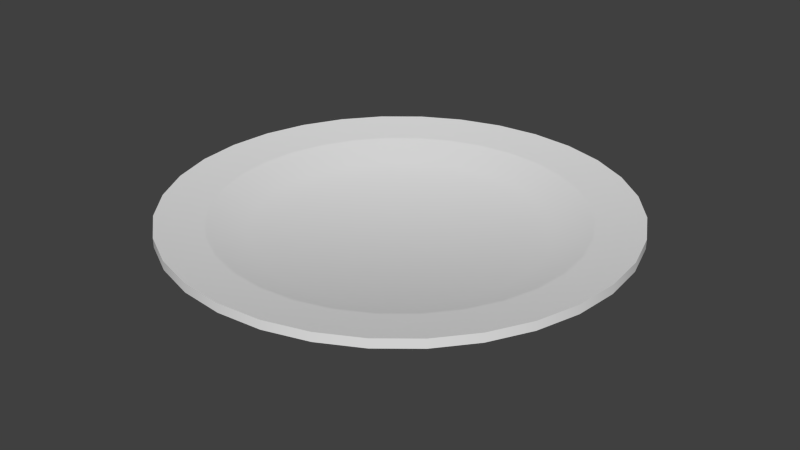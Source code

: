 # Source: Dish.blend  (saved by Blender 2.76.0; exported with 4.5.12 LTS)
import bpy
from mathutils import Matrix  # noqa: F401  (used for matrix-valued properties, if any)

bpy.ops.wm.read_factory_settings(use_empty=True)
scene = bpy.context.scene
scene.name = 'Scene'

# ---- collections
col_collection_1 = bpy.data.collections.new('Collection 1'); scene.collection.children.link(col_collection_1)

# ---- materials (node trees are filled in below, after node groups)
mat_plateoutside = bpy.data.materials.new('PlateOutside')
mat_plateoutside.alpha_threshold = 0.0
mat_plateoutside.use_transparent_shadow = False
mat_plateoutside.roughness = 0.5
mat_platering = bpy.data.materials.new('PlateRing')
mat_platering.alpha_threshold = 0.0
mat_platering.use_transparent_shadow = False
mat_platering.roughness = 0.5

# ---- material node trees

# ---- world
world_world = bpy.data.worlds.new('World'); scene.world = world_world
world_world.color = (0.05088, 0.05088, 0.05088)
world_world.use_sun_shadow = False
world_world.sun_shadow_jitter_overblur = 0.0
world_world.cycles.sampling_method = 'MANUAL'
world_world.cycles.sample_map_resolution = 256

# ---- meshes
me_circle = bpy.data.meshes.new('Circle')
me_circle.from_pydata([(-6.527e-09, 0.5354, 0.0), (-0.1044, 0.5251, 0.0), (-0.2049, 0.4946, 0.0), (-0.2974, 0.4451, 0.0), (-0.3786, 0.3786, 0.0), (-0.4451, 0.2974, 0.0), (-0.4946, 0.2049, 0.0), (-0.5251, 0.1044, 0.0), (-0.5354, 1.793e-07, 0.0), (-0.5251, -0.1044, 0.0), (-0.4946, -0.2049, 0.0), (-0.4451, -0.2974, 0.0), (-0.3786, -0.3786, 0.0), (-0.2974, -0.4451, 0.0), (-0.2049, -0.4946, 0.0), (-0.1044, -0.5251, 0.0), (1.679e-07, -0.5354, 0.0), (0.1044, -0.5251, 0.0), (0.2049, -0.4946, 0.0), (0.2974, -0.4451, 0.0), (0.3786, -0.3786, 0.0), (0.4451, -0.2974, 0.0), (0.4946, -0.2049, 0.0), (0.5251, -0.1044, 0.0), (0.5354, 6.558e-07, 0.0), (0.5251, 0.1044, 0.0), (0.4946, 0.2049, 0.0), (0.4451, 0.2974, 0.0), (0.3786, 0.3786, 0.0), (0.2974, 0.4451, 0.0), (0.2049, 0.4946, 0.0), (0.1044, 0.5251, 0.0), (-1.111e-08, 0.4993, 0.0), (-0.09742, 0.4897, 0.0), (-0.1911, 0.4613, 0.0), (-0.2774, 0.4152, 0.0), (-0.3531, 0.3531, 0.0), (-0.4152, 0.2774, 0.0), (-0.4613, 0.1911, 0.0), (-0.4897, 0.09742, 0.0), (-0.4993, 1.88e-07, 0.0), (-0.4897, -0.09742, 0.0), (-0.4613, -0.1911, 0.0), (-0.4152, -0.2774, 0.0), (-0.3531, -0.3531, 0.0), (-0.2774, -0.4152, 0.0), (-0.1911, -0.4613, 0.0), (-0.09742, -0.4897, 0.0), (1.516e-07, -0.4993, 0.0), (0.09742, -0.4897, 0.0), (0.1911, -0.4613, 0.0), (0.2774, -0.4152, 0.0), (0.3531, -0.3531, 0.0), (0.4152, -0.2774, 0.0), (0.4613, -0.1911, 0.0), (0.4897, -0.09741, 0.0), (0.4993, 6.324e-07, 0.0), (0.4897, 0.09742, 0.0), (0.4613, 0.1911, 0.0), (0.4152, 0.2774, 0.0), (0.3531, 0.3531, 0.0), (0.2774, 0.4152, 0.0), (0.1911, 0.4613, 0.0), (0.09741, 0.4897, 0.0), (-1.264e-08, 0.4885, 0.03423), (-0.0953, 0.4791, 0.03423), (-0.1869, 0.4513, 0.03423), (-0.2714, 0.4062, 0.03423), (-0.3454, 0.3454, 0.03423), (-0.4062, 0.2714, 0.03423), (-0.4513, 0.1869, 0.03423), (-0.4791, 0.0953, 0.03423), (-0.4885, 1.906e-07, 0.03423), (-0.4791, -0.0953, 0.03423), (-0.4513, -0.1869, 0.03423), (-0.4062, -0.2714, 0.03423), (-0.3454, -0.3454, 0.03423), (-0.2714, -0.4062, 0.03423), (-0.1869, -0.4513, 0.03423), (-0.0953, -0.4791, 0.03423), (1.465e-07, -0.4885, 0.03423), (0.0953, -0.4791, 0.03423), (0.1869, -0.4513, 0.03423), (0.2714, -0.4062, 0.03423), (0.3454, -0.3454, 0.03423), (0.4062, -0.2714, 0.03423), (0.4513, -0.1869, 0.03423), (0.4791, -0.0953, 0.03423), (0.4885, 6.255e-07, 0.03423), (0.4791, 0.0953, 0.03423), (0.4513, 0.1869, 0.03423), (0.4062, 0.2714, 0.03423), (0.3454, 0.3454, 0.03423), (0.2714, 0.4062, 0.03423), (0.1869, 0.4513, 0.03423), (0.0953, 0.4791, 0.03423), (-7.672e-08, 3.148e-07, 0.03423), (0.2127, 0.5135, 0.02749), (0.3088, 0.4622, 0.02749), (0.393, 0.393, 0.02749), (0.4622, 0.3088, 0.02749), (0.5135, 0.2127, 0.02749), (0.5452, 0.1084, 0.02749), (0.5558, 6.686e-07, 0.02749), (0.5452, -0.1084, 0.02749), (0.5135, -0.2127, 0.02749), (0.4622, -0.3088, 0.02749), (0.393, -0.393, 0.02749), (0.3088, -0.4622, 0.02749), (0.2127, -0.5135, 0.02749), (0.1084, -0.5452, 0.02749), (1.769e-07, -0.5558, 0.02749), (-0.1084, -0.5452, 0.02749), (-0.2127, -0.5135, 0.02749), (-0.3088, -0.4622, 0.02749), (-0.393, -0.393, 0.02749), (-0.4622, -0.3088, 0.02749), (-0.5135, -0.2127, 0.02749), (-0.5452, -0.1084, 0.02749), (-0.5558, 1.739e-07, 0.02749), (-0.5452, 0.1084, 0.02749), (-0.5135, 0.2127, 0.02749), (-0.4622, 0.3088, 0.02749), (-0.393, 0.393, 0.02749), (-0.3088, 0.4622, 0.02749), (-0.2127, 0.5135, 0.02749), (-0.1084, 0.5452, 0.02749), (-4.257e-09, 0.5558, 0.02749), (0.1084, 0.5452, 0.02749), (0.3855, 0.9307, 0.1367), (0.5597, 0.8376, 0.1367), (0.7124, 0.7124, 0.1367), (0.8376, 0.5597, 0.1367), (0.9307, 0.3855, 0.1367), (0.9881, 0.1965, 0.1367), (1.007, 9.615e-07, 0.1367), (0.9881, -0.1965, 0.1367), (0.9307, -0.3855, 0.1367), (0.8376, -0.5597, 0.1367), (0.7124, -0.7124, 0.1367), (0.5597, -0.8376, 0.1367), (0.3855, -0.9307, 0.1367), (0.1965, -0.9881, 0.1367), (3.688e-07, -1.007, 0.1367), (-0.1965, -0.9881, 0.1367), (-0.3855, -0.9307, 0.1367), (-0.5597, -0.8376, 0.1367), (-0.7124, -0.7124, 0.1367), (-0.8376, -0.5597, 0.1367), (-0.9307, -0.3855, 0.1367), (-0.9881, -0.1965, 0.1367), (-1.007, 6.483e-08, 0.1367), (-0.9881, 0.1965, 0.1367), (-0.9307, 0.3855, 0.1367), (-0.8376, 0.5597, 0.1367), (-0.7124, 0.7124, 0.1367), (-0.5597, 0.8376, 0.1367), (-0.3855, 0.9307, 0.1367), (-0.1965, 0.9881, 0.1367), (4.051e-08, 1.007, 0.1367), (0.1965, 0.9881, 0.1367), (0.3855, 0.9307, 0.1773), (0.5597, 0.8376, 0.1773), (0.7124, 0.7124, 0.1773), (0.8376, 0.5597, 0.1773), (0.9307, 0.3855, 0.1773), (0.9881, 0.1965, 0.1773), (1.007, 9.615e-07, 0.1773), (0.9881, -0.1965, 0.1773), (0.9307, -0.3855, 0.1773), (0.8376, -0.5597, 0.1773), (0.7124, -0.7124, 0.1773), (0.5597, -0.8376, 0.1773), (0.3855, -0.9307, 0.1773), (0.1965, -0.9881, 0.1773), (3.688e-07, -1.007, 0.1773), (-0.1965, -0.9881, 0.1773), (-0.3855, -0.9307, 0.1773), (-0.5597, -0.8376, 0.1773), (-0.7124, -0.7124, 0.1773), (-0.8376, -0.5597, 0.1773), (-0.9307, -0.3855, 0.1773), (-0.9881, -0.1965, 0.1773), (-1.007, 6.483e-08, 0.1773), (-0.9881, 0.1965, 0.1773), (-0.9307, 0.3855, 0.1773), (-0.8376, 0.5597, 0.1773), (-0.7124, 0.7124, 0.1773), (-0.5597, 0.8376, 0.1773), (-0.3855, 0.9307, 0.1773), (-0.1965, 0.9881, 0.1773), (4.051e-08, 1.007, 0.1773), (0.1965, 0.9881, 0.1773), (0.3093, 0.7467, 0.1484), (0.4491, 0.6721, 0.1484), (0.5715, 0.5715, 0.1484), (0.6721, 0.4491, 0.1484), (0.7467, 0.3093, 0.1484), (0.7927, 0.1577, 0.1484), (0.8083, 8.413e-07, 0.1484), (0.7927, -0.1577, 0.1484), (0.7467, -0.3093, 0.1484), (0.6721, -0.4491, 0.1484), (0.5715, -0.5715, 0.1484), (0.4491, -0.6721, 0.1484), (0.3093, -0.7467, 0.1484), (0.1577, -0.7927, 0.1484), (3.044e-07, -0.8083, 0.1484), (-0.1577, -0.7927, 0.1484), (-0.3093, -0.7467, 0.1484), (-0.4491, -0.6721, 0.1484), (-0.5715, -0.5715, 0.1484), (-0.6721, -0.4491, 0.1484), (-0.7467, -0.3093, 0.1484), (-0.7927, -0.1577, 0.1484), (-0.8083, 1.218e-07, 0.1484), (-0.7927, 0.1577, 0.1484), (-0.7467, 0.3093, 0.1484), (-0.6721, 0.4491, 0.1484), (-0.5715, 0.5715, 0.1484), (-0.4491, 0.6721, 0.1484), (-0.3093, 0.7467, 0.1484), (-0.1577, 0.7927, 0.1484), (4.103e-08, 0.8083, 0.1484), (0.1577, 0.7927, 0.1484), (0.2418, 0.5839, 0.08754), (0.304, 0.7338, 0.1471), (0.4413, 0.6604, 0.1471), (0.5617, 0.5617, 0.1471), (0.6604, 0.4413, 0.1471), (0.7338, 0.304, 0.1471), (0.779, 0.155, 0.1471), (0.7943, 8.319e-07, 0.1471), (0.779, -0.155, 0.1471), (0.7338, -0.304, 0.1471), (0.6604, -0.4413, 0.1471), (0.5617, -0.5617, 0.1471), (0.4413, -0.6604, 0.1471), (0.304, -0.7338, 0.1471), (0.155, -0.779, 0.1471), (2.976e-07, -0.7943, 0.1471), (-0.155, -0.779, 0.1471), (-0.304, -0.7338, 0.1471), (-0.4413, -0.6604, 0.1471), (-0.5617, -0.5617, 0.1471), (-0.6604, -0.4413, 0.1471), (-0.7338, -0.304, 0.1471), (-0.779, -0.155, 0.1471), (-0.7943, 1.249e-07, 0.1471), (-0.779, 0.155, 0.1471), (-0.7338, 0.304, 0.1471), (-0.6604, 0.4413, 0.1471), (-0.5617, 0.5617, 0.1471), (-0.4413, 0.6604, 0.1471), (-0.304, 0.7338, 0.1471), (-0.155, 0.779, 0.1471), (3.878e-08, 0.7943, 0.1471), (0.155, 0.779, 0.1471), (0.3511, 0.5255, 0.08754), (0.4469, 0.4469, 0.08754), (0.5255, 0.3511, 0.08754), (0.5839, 0.2418, 0.08754), (0.6198, 0.1233, 0.08754), (0.632, 7.212e-07, 0.08754), (0.6198, -0.1233, 0.08754), (0.5839, -0.2418, 0.08754), (0.5255, -0.3511, 0.08754), (0.4469, -0.4469, 0.08754), (0.3511, -0.5255, 0.08754), (0.2418, -0.5839, 0.08754), (0.1233, -0.6198, 0.08754), (2.324e-07, -0.632, 0.08754), (-0.1233, -0.6198, 0.08754), (-0.2418, -0.5839, 0.08754), (-0.3511, -0.5255, 0.08754), (-0.4469, -0.4469, 0.08754), (-0.5255, -0.3511, 0.08754), (-0.5839, -0.2418, 0.08754), (-0.6198, -0.1233, 0.08754), (-0.632, 1.586e-07, 0.08754), (-0.6198, 0.1233, 0.08754), (-0.5839, 0.2418, 0.08754), (-0.5255, 0.3511, 0.08754), (-0.4469, 0.4469, 0.08754), (-0.3511, 0.5255, 0.08754), (-0.2418, 0.5839, 0.08754), (-0.1233, 0.6198, 0.08754), (2.647e-08, 0.632, 0.08754), (0.1233, 0.6198, 0.08754), (-2.342e-08, 2.859e-07, 0.07949), (3.647e-07, -0.9949, 0.1755), (-0.1941, -0.9758, 0.1755), (0.5527, 0.8272, 0.1755), (0.7035, 0.7035, 0.1755), (-0.3807, 0.9191, 0.1755), (-0.1941, 0.9758, 0.1755), (-0.3807, -0.9191, 0.1755), (0.8272, 0.5527, 0.1755), (4.055e-08, 0.9949, 0.1755), (-0.5527, -0.8272, 0.1755), (0.9191, 0.3807, 0.1755), (-0.7035, -0.7035, 0.1755), (0.9758, 0.1941, 0.1755), (-0.8272, -0.5527, 0.1755), (0.9949, 9.54e-07, 0.1755), (-0.9191, -0.3807, 0.1755), (0.9758, -0.1941, 0.1755), (-0.9758, -0.1941, 0.1755), (0.9191, -0.3807, 0.1755), (-0.9949, 6.842e-08, 0.1755), (0.8272, -0.5527, 0.1755), (-0.9758, 0.1941, 0.1755), (0.7035, -0.7035, 0.1755), (-0.9191, 0.3807, 0.1755), (0.5527, -0.8272, 0.1755), (-0.8272, 0.5527, 0.1755), (0.3807, -0.9191, 0.1755), (0.1941, 0.9758, 0.1755), (-0.7035, 0.7035, 0.1755), (0.1941, -0.9758, 0.1755), (0.3807, 0.9191, 0.1755), (-0.5527, 0.8272, 0.1755)], [], [(2, 1, 33, 34), (29, 28, 60, 61), (16, 15, 47, 48), (3, 2, 34, 35), (30, 29, 61, 62), (17, 16, 48, 49), (4, 3, 35, 36), (31, 30, 62, 63), (18, 17, 49, 50), (5, 4, 36, 37), (0, 31, 63, 32), (19, 18, 50, 51), (6, 5, 37, 38), (20, 19, 51, 52), (7, 6, 38, 39), (21, 20, 52, 53), (8, 7, 39, 40), (22, 21, 53, 54), (9, 8, 40, 41), (23, 22, 54, 55), (10, 9, 41, 42), (24, 23, 55, 56), (11, 10, 42, 43), (25, 24, 56, 57), (12, 11, 43, 44), (26, 25, 57, 58), (13, 12, 44, 45), (27, 26, 58, 59), (14, 13, 45, 46), (1, 0, 32, 33), (28, 27, 59, 60), (15, 14, 46, 47), (42, 41, 73, 74), (56, 55, 87, 88), (43, 42, 74, 75), (57, 56, 88, 89), (44, 43, 75, 76), (58, 57, 89, 90), (45, 44, 76, 77), (59, 58, 90, 91), (46, 45, 77, 78), (33, 32, 64, 65), (60, 59, 91, 92), (47, 46, 78, 79), (34, 33, 65, 66), (61, 60, 92, 93), (48, 47, 79, 80), (35, 34, 66, 67), (62, 61, 93, 94), (49, 48, 80, 81), (36, 35, 67, 68), (63, 62, 94, 95), (50, 49, 81, 82), (37, 36, 68, 69), (32, 63, 95, 64), (51, 50, 82, 83), (38, 37, 69, 70), (52, 51, 83, 84), (39, 38, 70, 71), (53, 52, 84, 85), (40, 39, 71, 72), (54, 53, 85, 86), (41, 40, 72, 73), (55, 54, 86, 87), (14, 15, 112, 113), (27, 28, 99, 100), (0, 1, 126, 127), (13, 14, 113, 114), (26, 27, 100, 101), (12, 13, 114, 115), (25, 26, 101, 102), (11, 12, 115, 116), (24, 25, 102, 103), (10, 11, 116, 117), (23, 24, 103, 104), (9, 10, 117, 118), (22, 23, 104, 105), (8, 9, 118, 119), (21, 22, 105, 106), (7, 8, 119, 120), (20, 21, 106, 107), (6, 7, 120, 121), (19, 20, 107, 108), (5, 6, 121, 122), (18, 19, 108, 109), (31, 0, 127, 128), (4, 5, 122, 123), (17, 18, 109, 110), (30, 31, 128, 97), (3, 4, 123, 124), (16, 17, 110, 111), (29, 30, 97, 98), (2, 3, 124, 125), (15, 16, 111, 112), (28, 29, 98, 99), (1, 2, 125, 126), (77, 76, 96), (91, 90, 96), (78, 77, 96), (65, 64, 96), (92, 91, 96), (79, 78, 96), (66, 65, 96), (93, 92, 96), (80, 79, 96), (67, 66, 96), (94, 93, 96), (81, 80, 96), (68, 67, 96), (95, 94, 96), (82, 81, 96), (69, 68, 96), (64, 95, 96), (83, 82, 96), (70, 69, 96), (84, 83, 96), (71, 70, 96), (85, 84, 96), (72, 71, 96), (86, 85, 96), (73, 72, 96), (87, 86, 96), (74, 73, 96), (88, 87, 96), (75, 74, 96), (89, 88, 96), (76, 75, 96), (90, 89, 96), (106, 105, 137, 138), (120, 119, 151, 152), (107, 106, 138, 139), (121, 120, 152, 153), (108, 107, 139, 140), (128, 127, 159, 160), (122, 121, 153, 154), (109, 108, 140, 141), (97, 128, 160, 129), (123, 122, 154, 155), (110, 109, 141, 142), (98, 97, 129, 130), (124, 123, 155, 156), (111, 110, 142, 143), (99, 98, 130, 131), (125, 124, 156, 157), (112, 111, 143, 144), (100, 99, 131, 132), (126, 125, 157, 158), (113, 112, 144, 145), (101, 100, 132, 133), (127, 126, 158, 159), (114, 113, 145, 146), (115, 114, 146, 147), (102, 101, 133, 134), (116, 115, 147, 148), (103, 102, 134, 135), (117, 116, 148, 149), (104, 103, 135, 136), (118, 117, 149, 150), (105, 104, 136, 137), (119, 118, 150, 151), (141, 140, 172, 173), (160, 159, 191, 192), (155, 154, 186, 187), (142, 141, 173, 174), (129, 160, 192, 161), (156, 155, 187, 188), (143, 142, 174, 175), (130, 129, 161, 162), (157, 156, 188, 189), (144, 143, 175, 176), (131, 130, 162, 163), (158, 157, 189, 190), (145, 144, 176, 177), (132, 131, 163, 164), (159, 158, 190, 191), (146, 145, 177, 178), (133, 132, 164, 165), (147, 146, 178, 179), (134, 133, 165, 166), (148, 147, 179, 180), (135, 134, 166, 167), (149, 148, 180, 181), (136, 135, 167, 168), (150, 149, 181, 182), (137, 136, 168, 169), (151, 150, 182, 183), (138, 137, 169, 170), (152, 151, 183, 184), (139, 138, 170, 171), (153, 152, 184, 185), (140, 139, 171, 172), (154, 153, 185, 186), (291, 290, 207, 208), (293, 292, 194, 195), (295, 294, 221, 222), (296, 291, 208, 209), (297, 293, 195, 196), (298, 295, 222, 223), (299, 296, 209, 210), (300, 297, 196, 197), (301, 299, 210, 211), (302, 300, 197, 198), (303, 301, 211, 212), (304, 302, 198, 199), (305, 303, 212, 213), (306, 304, 199, 200), (307, 305, 213, 214), (308, 306, 200, 201), (309, 307, 214, 215), (310, 308, 201, 202), (311, 309, 215, 216), (312, 310, 202, 203), (313, 311, 216, 217), (314, 312, 203, 204), (315, 313, 217, 218), (316, 314, 204, 205), (317, 298, 223, 224), (318, 315, 218, 219), (319, 316, 205, 206), (320, 317, 224, 193), (321, 318, 219, 220), (290, 319, 206, 207), (292, 320, 193, 194), (294, 321, 220, 221), (209, 208, 241, 242), (222, 221, 254, 255), (195, 194, 227, 228), (208, 207, 240, 241), (221, 220, 253, 254), (194, 193, 226, 227), (207, 206, 239, 240), (220, 219, 252, 253), (193, 224, 257, 226), (206, 205, 238, 239), (219, 218, 251, 252), (224, 223, 256, 257), (205, 204, 237, 238), (218, 217, 250, 251), (204, 203, 236, 237), (217, 216, 249, 250), (203, 202, 235, 236), (216, 215, 248, 249), (202, 201, 234, 235), (215, 214, 247, 248), (201, 200, 233, 234), (214, 213, 246, 247), (200, 199, 232, 233), (213, 212, 245, 246), (199, 198, 231, 232), (212, 211, 244, 245), (198, 197, 230, 231), (211, 210, 243, 244), (197, 196, 229, 230), (210, 209, 242, 243), (223, 222, 255, 256), (196, 195, 228, 229), (253, 252, 283, 284), (226, 257, 288, 225), (239, 238, 269, 270), (252, 251, 282, 283), (257, 256, 287, 288), (238, 237, 268, 269), (251, 250, 281, 282), (237, 236, 267, 268), (250, 249, 280, 281), (236, 235, 266, 267), (249, 248, 279, 280), (235, 234, 265, 266), (248, 247, 278, 279), (234, 233, 264, 265), (247, 246, 277, 278), (233, 232, 263, 264), (246, 245, 276, 277), (232, 231, 262, 263), (245, 244, 275, 276), (231, 230, 261, 262), (244, 243, 274, 275), (230, 229, 260, 261), (243, 242, 273, 274), (256, 255, 286, 287), (229, 228, 259, 260), (242, 241, 272, 273), (255, 254, 285, 286), (228, 227, 258, 259), (241, 240, 271, 272), (254, 253, 284, 285), (227, 226, 225, 258), (240, 239, 270, 271), (275, 274, 289), (262, 261, 289), (276, 275, 289), (263, 262, 289), (277, 276, 289), (264, 263, 289), (278, 277, 289), (265, 264, 289), (279, 278, 289), (266, 265, 289), (280, 279, 289), (267, 266, 289), (281, 280, 289), (268, 267, 289), (282, 281, 289), (269, 268, 289), (288, 287, 289), (283, 282, 289), (270, 269, 289), (225, 288, 289), (284, 283, 289), (271, 270, 289), (258, 225, 289), (285, 284, 289), (272, 271, 289), (259, 258, 289), (286, 285, 289), (273, 272, 289), (260, 259, 289), (287, 286, 289), (274, 273, 289), (261, 260, 289), (189, 188, 321, 294), (162, 161, 320, 292), (175, 174, 319, 290), (188, 187, 318, 321), (161, 192, 317, 320), (174, 173, 316, 319), (187, 186, 315, 318), (192, 191, 298, 317), (173, 172, 314, 316), (186, 185, 313, 315), (172, 171, 312, 314), (185, 184, 311, 313), (171, 170, 310, 312), (184, 183, 309, 311), (170, 169, 308, 310), (183, 182, 307, 309), (169, 168, 306, 308), (182, 181, 305, 307), (168, 167, 304, 306), (181, 180, 303, 305), (167, 166, 302, 304), (180, 179, 301, 303), (166, 165, 300, 302), (179, 178, 299, 301), (165, 164, 297, 300), (178, 177, 296, 299), (191, 190, 295, 298), (164, 163, 293, 297), (177, 176, 291, 296), (190, 189, 294, 295), (163, 162, 292, 293), (176, 175, 290, 291)])
me_circle.polygons.foreach_set('use_smooth', [True] * 352)
me_circle.polygons.foreach_set('material_index', [0, 0, 0, 0, 0, 0, 0, 0, 0, 0, 0, 0, 0, 0, 0, 0, 0, 0, 0, 0, 0, 0, 0, 0, 0, 0, 0, 0, 0, 0, 0, 0, 0, 0, 0, 0, 0, 0, 0, 0, 0, 0, 0, 0, 0, 0, 0, 0, 0, 0, 0, 0, 0, 0, 0, 0, 0, 0, 0, 0, 0, 0, 0, 0, 0, 0, 0, 0, 0, 0, 0, 0, 0, 0, 0, 0, 0, 0, 0, 0, 0, 0, 0, 0, 0, 0, 0, 0, 0, 0, 0, 0, 0, 0, 0, 0, 0, 0, 0, 0, 0, 0, 0, 0, 0, 0, 0, 0, 0, 0, 0, 0, 0, 0, 0, 0, 0, 0, 0, 0, 0, 0, 0, 0, 0, 0, 0, 0, 0, 0, 0, 0, 0, 0, 0, 0, 0, 0, 0, 0, 0, 0, 0, 0, 0, 0, 0, 0, 0, 0, 0, 0, 0, 0, 0, 0, 0, 0, 0, 0, 0, 0, 0, 0, 0, 0, 0, 0, 0, 0, 0, 0, 0, 0, 0, 0, 0, 0, 0, 0, 0, 0, 0, 0, 0, 0, 0, 0, 0, 0, 0, 0, 0, 0, 0, 0, 0, 0, 0, 0, 0, 0, 0, 0, 0, 0, 0, 0, 0, 0, 0, 0, 0, 0, 0, 0, 0, 0, 0, 0, 0, 0, 0, 0, 1, 1, 1, 1, 1, 1, 1, 1, 1, 1, 1, 1, 1, 1, 1, 1, 1, 1, 1, 1, 1, 1, 1, 1, 1, 1, 1, 1, 1, 1, 1, 1, 0, 0, 0, 0, 0, 0, 0, 0, 0, 0, 0, 0, 0, 0, 0, 0, 0, 0, 0, 0, 0, 0, 0, 0, 0, 0, 0, 0, 0, 0, 0, 0, 0, 0, 0, 0, 0, 0, 0, 0, 0, 0, 0, 0, 0, 0, 0, 0, 0, 0, 0, 0, 0, 0, 0, 0, 0, 0, 0, 0, 0, 0, 0, 0, 1, 1, 1, 1, 1, 1, 1, 1, 1, 1, 1, 1, 1, 1, 1, 1, 1, 1, 1, 1, 1, 1, 1, 1, 1, 1, 1, 1, 1, 1, 1, 1])
me_circle.materials.append(mat_plateoutside)
me_circle.materials.append(mat_platering)
me_circle.use_remesh_preserve_volume = False
me_circle.use_remesh_preserve_attributes = False
me_circle.use_mirror_vertex_groups = False
me_circle.update()

# ---- objects
ob_circle = bpy.data.objects.new('Circle', me_circle)

# ---- transforms, parenting, visibility, modifiers, constraints
ob_circle.location = (0.0, 0.0, 0.0)
ob_circle.lineart.crease_threshold = 0.0
_m = ob_circle.modifiers.new('EdgeSplit', 'EDGE_SPLIT')

# ---- collection membership
col_collection_1.objects.link(ob_circle)

# ---- scene / render settings (as saved in the file)
scene.frame_start = 1; scene.frame_end = 250; scene.frame_set(1)
scene.render.engine = 'BLENDER_EEVEE_NEXT'
scene.render.resolution_percentage = 50
scene.render.dither_intensity = 0.0
scene.cycles.use_denoising = False
scene.cycles.samples = 10
scene.cycles.sampling_pattern = 'TABULATED_SOBOL'
scene.cycles.light_sampling_threshold = 0.0
scene.cycles.use_adaptive_sampling = False
scene.cycles.use_light_tree = False
scene.cycles.blur_glossy = 0.0
scene.cycles.pixel_filter_type = 'GAUSSIAN'
scene.cycles.sample_clamp_indirect = 0.0
scene.view_settings.view_transform = 'Standard'
bpy.context.view_layer.update()

# ---- added for rendering (the .blend has no active camera and no usable light): camera, sun
cam_auto = bpy.data.cameras.new('AutoCamera')
cam_auto.lens = 50.0
cam_auto.sensor_width = 36.0
cam_auto.clip_end = 1000.0
ob_auto_camera = bpy.data.objects.new('AutoCamera', cam_auto)
scene.collection.objects.link(ob_auto_camera)
ob_auto_camera.location = (2.64147, -3.16976, 2.20182)
ob_auto_camera.rotation_euler = (1.09748, -7.21219e-08, 0.694738)
scene.camera = ob_auto_camera
light_auto_sun = bpy.data.lights.new('AutoSun', 'SUN')
light_auto_sun.energy = 3.0
light_auto_sun.angle = 0.0523599
ob_auto_sun = bpy.data.objects.new('AutoSun', light_auto_sun)
scene.collection.objects.link(ob_auto_sun)
ob_auto_sun.rotation_euler = (0.872665, 0.174533, 0.523599)
bpy.context.view_layer.update()
